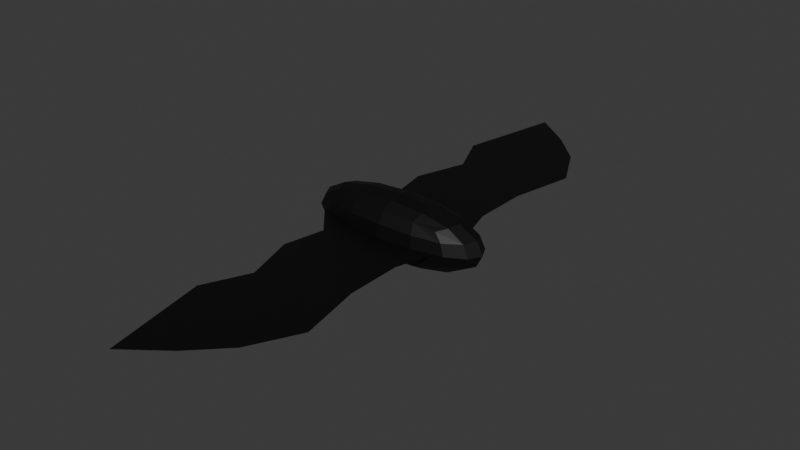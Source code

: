 # Source: Bat_001.blend  (saved by Blender 4.2.66; exported with 4.5.12 LTS)
import bpy
from mathutils import Matrix  # noqa: F401  (used for matrix-valued properties, if any)

bpy.ops.wm.read_factory_settings(use_empty=True)
scene = bpy.context.scene
scene.name = 'Scene'

# ---- collections
col_collection = bpy.data.collections.new('Collection'); scene.collection.children.link(col_collection)

# ---- materials (node trees are filled in below, after node groups)
mat_material001 = bpy.data.materials.new('Material001')
mat_material001.alpha_threshold = 0.0
mat_material001.use_transparent_shadow = False
mat_material001.roughness = 0.5
mat_material001.line_color = (0.0, 0.0, 0.0, 1.0)

# ---- material node trees
mat_material001.use_nodes = True; mat_material001.node_tree.nodes.clear()
_N = mat_material001.node_tree.nodes; _L = mat_material001.node_tree.links
n0 = _N.new('ShaderNodeOutputMaterial'); n0.name = 'Material Output'; n0.location = (300, 300)
n1 = _N.new('ShaderNodeBsdfPrincipled'); n1.name = 'Principled BSDF'; n1.location = (10, 300)
n1.inputs[0].default_value = (0.001454, 0.001454, 0.001454, 1.0)
n1.inputs[3].default_value = 1.45
_L.new(n1.outputs[0], n0.inputs[0])
n0.is_active_output = True

# ---- world
world_world = bpy.data.worlds.new('World'); scene.world = world_world
world_world.use_nodes = True; world_world.node_tree.nodes.clear()
_N = world_world.node_tree.nodes; _L = world_world.node_tree.links
n0 = _N.new('ShaderNodeOutputWorld'); n0.name = 'World Output'; n0.location = (300, 300)
n1 = _N.new('ShaderNodeBackground'); n1.name = 'Background'; n1.location = (10, 300)
n1.inputs[0].default_value = (0.05088, 0.05088, 0.05088, 1.0)
_L.new(n1.outputs[0], n0.inputs[0])
n0.is_active_output = True
world_world.color = (0.05088, 0.05088, 0.05088)
world_world.sun_shadow_jitter_overblur = 0.0

# ---- meshes
me_cube_002 = bpy.data.meshes.new('Cube.002')
me_cube_002.from_pydata([(-1.458, -0.5, -0.5), (-1.458, -0.5, 0.5), (-1.458, 0.5, -0.5), (-1.458, 0.5, 0.5), (1.458, -0.5, -0.5), (1.458, -0.5, 0.5), (1.458, 0.5, -0.5), (1.458, 0.5, 0.5), (-1.671, 0.2966, -0.5729), (-1.777, 9.313e-10, -0.6096), (-1.671, -0.2966, -0.5729), (-1.671, -0.5729, -0.2966), (-1.777, -0.6096, -1.863e-09), (-1.671, -0.5729, 0.2966), (-1.671, -0.2966, 0.5729), (-1.777, -6.519e-09, 0.6096), (-1.671, 0.2966, 0.5729), (-1.671, 0.5729, 0.2966), (-1.777, 0.6096, -2.794e-09), (-1.671, 0.5729, -0.2966), (0.865, 0.5729, -0.5729), (3.353e-08, 0.6096, -0.6096), (-0.865, 0.5729, -0.5729), (-0.865, 0.5729, 0.5729), (3.725e-09, 0.6096, 0.6096), (0.865, 0.5729, 0.5729), (1.671, 0.5729, 0.2966), (1.777, 0.6096, -2.794e-09), (1.671, 0.5729, -0.2966), (1.671, -0.2966, -0.5729), (1.777, -1.676e-08, -0.6096), (1.671, 0.2966, -0.5729), (1.671, 0.2966, 0.5729), (1.777, -1.863e-09, 0.6096), (1.671, -0.2966, 0.5729), (1.671, -0.5729, 0.2966), (1.777, -0.6096, -2.794e-09), (1.671, -0.5729, -0.2966), (-0.865, -0.5729, -0.5729), (-3.353e-08, -0.6096, -0.6096), (0.865, -0.5729, -0.5729), (0.865, -0.5729, 0.5729), (-3.725e-09, -0.6096, 0.6096), (-0.865, -0.5729, 0.5729), (-2.126, -0.3162, -0.3162), (-2.28, -0.3331, -5.588e-09), (-2.126, -0.3162, 0.3162), (-2.28, 1.024e-08, -0.3331), (-2.448, -1.211e-08, 5.588e-09), (-2.28, -5.588e-09, 0.3331), (-2.126, 0.3162, -0.3162), (-2.28, 0.3331, 1.118e-08), (-2.126, 0.3162, 0.3162), (-0.9219, 0.729, -0.3162), (-0.9714, 0.7818, -9.313e-09), (-0.9219, 0.729, 0.3162), (0.0, 0.7818, -0.3331), (1.118e-08, 0.8395, 4.657e-09), (-9.313e-09, 0.7818, 0.3331), (0.9219, 0.729, -0.3162), (0.9714, 0.7818, 7.451e-09), (0.9219, 0.729, 0.3162), (2.126, 0.3162, -0.3162), (2.28, 0.3331, -9.313e-09), (2.126, 0.3162, 0.3162), (2.28, -2.887e-08, -0.3331), (2.448, -1.304e-08, 5.588e-09), (2.28, 5.588e-09, 0.3331), (2.126, -0.3162, -0.3162), (2.28, -0.3331, 7.451e-09), (2.126, -0.3162, 0.3162), (0.9219, -0.729, -0.3162), (0.9714, -0.7818, -9.313e-09), (0.9219, -0.729, 0.3162), (0.0, -0.7818, -0.3331), (-1.118e-08, -0.8395, 4.657e-09), (9.313e-09, -0.7818, 0.3331), (-0.9219, -0.729, -0.3162), (-0.9714, -0.7818, 7.451e-09), (-0.9219, -0.729, 0.3162), (-0.9219, 0.3162, -0.729), (-5.588e-09, 0.3331, -0.7818), (0.9219, 0.3162, -0.729), (-0.9714, -1.397e-08, -0.7818), (1.49e-08, -5.588e-09, -0.8395), (0.9714, 1.863e-09, -0.7818), (-0.9219, -0.3162, -0.729), (2.235e-08, -0.3331, -0.7818), (0.9219, -0.3162, -0.729), (0.9219, 0.3162, 0.729), (2.98e-08, 0.3331, 0.7818), (-0.9219, 0.3162, 0.729), (0.9714, -2.142e-08, 0.7818), (0.0, -1.397e-08, 0.8395), (-0.9714, 1.863e-09, 0.7818), (0.9219, -0.3162, 0.729), (-2.98e-08, -0.3331, 0.7818), (-0.9219, -0.3162, 0.729)], [], [(44, 45, 48, 47), (45, 46, 49, 48), (47, 48, 51, 50), (48, 49, 52, 51), (0, 11, 44, 10), (11, 12, 45, 44), (12, 13, 46, 45), (13, 1, 14, 46), (46, 14, 15, 49), (49, 15, 16, 52), (52, 16, 3, 17), (51, 52, 17, 18), (50, 51, 18, 19), (8, 50, 19, 2), (9, 47, 50, 8), (10, 44, 47, 9), (53, 54, 57, 56), (54, 55, 58, 57), (56, 57, 60, 59), (57, 58, 61, 60), (2, 19, 53, 22), (19, 18, 54, 53), (18, 17, 55, 54), (17, 3, 23, 55), (55, 23, 24, 58), (58, 24, 25, 61), (61, 25, 7, 26), (60, 61, 26, 27), (59, 60, 27, 28), (20, 59, 28, 6), (21, 56, 59, 20), (22, 53, 56, 21), (62, 63, 66, 65), (63, 64, 67, 66), (65, 66, 69, 68), (66, 67, 70, 69), (6, 28, 62, 31), (28, 27, 63, 62), (27, 26, 64, 63), (26, 7, 32, 64), (64, 32, 33, 67), (67, 33, 34, 70), (70, 34, 5, 35), (69, 70, 35, 36), (68, 69, 36, 37), (29, 68, 37, 4), (30, 65, 68, 29), (31, 62, 65, 30), (71, 72, 75, 74), (72, 73, 76, 75), (74, 75, 78, 77), (75, 76, 79, 78), (4, 37, 71, 40), (37, 36, 72, 71), (36, 35, 73, 72), (35, 5, 41, 73), (73, 41, 42, 76), (76, 42, 43, 79), (79, 43, 1, 13), (78, 79, 13, 12), (77, 78, 12, 11), (38, 77, 11, 0), (39, 74, 77, 38), (40, 71, 74, 39), (80, 81, 84, 83), (81, 82, 85, 84), (83, 84, 87, 86), (84, 85, 88, 87), (2, 22, 80, 8), (22, 21, 81, 80), (21, 20, 82, 81), (20, 6, 31, 82), (82, 31, 30, 85), (85, 30, 29, 88), (88, 29, 4, 40), (87, 88, 40, 39), (86, 87, 39, 38), (10, 86, 38, 0), (9, 83, 86, 10), (8, 80, 83, 9), (89, 90, 93, 92), (90, 91, 94, 93), (92, 93, 96, 95), (93, 94, 97, 96), (7, 25, 89, 32), (25, 24, 90, 89), (24, 23, 91, 90), (23, 3, 16, 91), (91, 16, 15, 94), (94, 15, 14, 97), (97, 14, 1, 43), (96, 97, 43, 42), (95, 96, 42, 41), (34, 95, 41, 5), (33, 92, 95, 34), (32, 89, 92, 33)])
_uv = me_cube_002.uv_layers.new(name='UVMap')
_uv.uv.foreach_set('vector', [0.4375, 0.0625, 0.5, 0.0625, 0.5, 0.125, 0.4375, 0.125, 0.5, 0.0625, 0.5625, 0.0625, 0.5625, 0.125, 0.5, 0.125, 0.4375, 0.125, 0.5, 0.125, 0.5, 0.1875, 0.4375, 0.1875, 0.5, 0.125, 0.5625, 0.125, 0.5625, 0.1875, 0.5, 0.1875, 0.375, 0.0, 0.4375, 0.0, 0.4375, 0.0625, 0.375, 0.0625, 0.4375, 0.0, 0.5, 0.0, 0.5, 0.0625, 0.4375, 0.0625, 0.5, 0.0, 0.5625, 0.0, 0.5625, 0.0625, 0.5, 0.0625, 0.5625, 0.0, 0.625, 0.0, 0.625, 0.0625, 0.5625, 0.0625, 0.5625, 0.0625, 0.625, 0.0625, 0.625, 0.125, 0.5625, 0.125, 0.5625, 0.125, 0.625, 0.125, 0.625, 0.1875, 0.5625, 0.1875, 0.5625, 0.1875, 0.625, 0.1875, 0.625, 0.25, 0.5625, 0.25, 0.5, 0.1875, 0.5625, 0.1875, 0.5625, 0.25, 0.5, 0.25, 0.4375, 0.1875, 0.5, 0.1875, 0.5, 0.25, 0.4375, 0.25, 0.375, 0.1875, 0.4375, 0.1875, 0.4375, 0.25, 0.375, 0.25, 0.375, 0.125, 0.4375, 0.125, 0.4375, 0.1875, 0.375, 0.1875, 0.375, 0.0625, 0.4375, 0.0625, 0.4375, 0.125, 0.375, 0.125, 0.4375, 0.3125, 0.5, 0.3125, 0.5, 0.375, 0.4375, 0.375, 0.5, 0.3125, 0.5625, 0.3125, 0.5625, 0.375, 0.5, 0.375, 0.4375, 0.375, 0.5, 0.375, 0.5, 0.4375, 0.4375, 0.4375, 0.5, 0.375, 0.5625, 0.375, 0.5625, 0.4375, 0.5, 0.4375, 0.375, 0.25, 0.4375, 0.25, 0.4375, 0.3125, 0.375, 0.3125, 0.4375, 0.25, 0.5, 0.25, 0.5, 0.3125, 0.4375, 0.3125, 0.5, 0.25, 0.5625, 0.25, 0.5625, 0.3125, 0.5, 0.3125, 0.5625, 0.25, 0.625, 0.25, 0.625, 0.3125, 0.5625, 0.3125, 0.5625, 0.3125, 0.625, 0.3125, 0.625, 0.375, 0.5625, 0.375, 0.5625, 0.375, 0.625, 0.375, 0.625, 0.4375, 0.5625, 0.4375, 0.5625, 0.4375, 0.625, 0.4375, 0.625, 0.5, 0.5625, 0.5, 0.5, 0.4375, 0.5625, 0.4375, 0.5625, 0.5, 0.5, 0.5, 0.4375, 0.4375, 0.5, 0.4375, 0.5, 0.5, 0.4375, 0.5, 0.375, 0.4375, 0.4375, 0.4375, 0.4375, 0.5, 0.375, 0.5, 0.375, 0.375, 0.4375, 0.375, 0.4375, 0.4375, 0.375, 0.4375, 0.375, 0.3125, 0.4375, 0.3125, 0.4375, 0.375, 0.375, 0.375, 0.4375, 0.5625, 0.5, 0.5625, 0.5, 0.625, 0.4375, 0.625, 0.5, 0.5625, 0.5625, 0.5625, 0.5625, 0.625, 0.5, 0.625, 0.4375, 0.625, 0.5, 0.625, 0.5, 0.6875, 0.4375, 0.6875, 0.5, 0.625, 0.5625, 0.625, 0.5625, 0.6875, 0.5, 0.6875, 0.375, 0.5, 0.4375, 0.5, 0.4375, 0.5625, 0.375, 0.5625, 0.4375, 0.5, 0.5, 0.5, 0.5, 0.5625, 0.4375, 0.5625, 0.5, 0.5, 0.5625, 0.5, 0.5625, 0.5625, 0.5, 0.5625, 0.5625, 0.5, 0.625, 0.5, 0.625, 0.5625, 0.5625, 0.5625, 0.5625, 0.5625, 0.625, 0.5625, 0.625, 0.625, 0.5625, 0.625, 0.5625, 0.625, 0.625, 0.625, 0.625, 0.6875, 0.5625, 0.6875, 0.5625, 0.6875, 0.625, 0.6875, 0.625, 0.75, 0.5625, 0.75, 0.5, 0.6875, 0.5625, 0.6875, 0.5625, 0.75, 0.5, 0.75, 0.4375, 0.6875, 0.5, 0.6875, 0.5, 0.75, 0.4375, 0.75, 0.375, 0.6875, 0.4375, 0.6875, 0.4375, 0.75, 0.375, 0.75, 0.375, 0.625, 0.4375, 0.625, 0.4375, 0.6875, 0.375, 0.6875, 0.375, 0.5625, 0.4375, 0.5625, 0.4375, 0.625, 0.375, 0.625, 0.4375, 0.8125, 0.5, 0.8125, 0.5, 0.875, 0.4375, 0.875, 0.5, 0.8125, 0.5625, 0.8125, 0.5625, 0.875, 0.5, 0.875, 0.4375, 0.875, 0.5, 0.875, 0.5, 0.9375, 0.4375, 0.9375, 0.5, 0.875, 0.5625, 0.875, 0.5625, 0.9375, 0.5, 0.9375, 0.375, 0.75, 0.4375, 0.75, 0.4375, 0.8125, 0.375, 0.8125, 0.4375, 0.75, 0.5, 0.75, 0.5, 0.8125, 0.4375, 0.8125, 0.5, 0.75, 0.5625, 0.75, 0.5625, 0.8125, 0.5, 0.8125, 0.5625, 0.75, 0.625, 0.75, 0.625, 0.8125, 0.5625, 0.8125, 0.5625, 0.8125, 0.625, 0.8125, 0.625, 0.875, 0.5625, 0.875, 0.5625, 0.875, 0.625, 0.875, 0.625, 0.9375, 0.5625, 0.9375, 0.5625, 0.9375, 0.625, 0.9375, 0.625, 1.0, 0.5625, 1.0, 0.5, 0.9375, 0.5625, 0.9375, 0.5625, 1.0, 0.5, 1.0, 0.4375, 0.9375, 0.5, 0.9375, 0.5, 1.0, 0.4375, 1.0, 0.375, 0.9375, 0.4375, 0.9375, 0.4375, 1.0, 0.375, 1.0, 0.375, 0.875, 0.4375, 0.875, 0.4375, 0.9375, 0.375, 0.9375, 0.375, 0.8125, 0.4375, 0.8125, 0.4375, 0.875, 0.375, 0.875, 0.1875, 0.5625, 0.25, 0.5625, 0.25, 0.625, 0.1875, 0.625, 0.25, 0.5625, 0.3125, 0.5625, 0.3125, 0.625, 0.25, 0.625, 0.1875, 0.625, 0.25, 0.625, 0.25, 0.6875, 0.1875, 0.6875, 0.25, 0.625, 0.3125, 0.625, 0.3125, 0.6875, 0.25, 0.6875, 0.125, 0.5, 0.1875, 0.5, 0.1875, 0.5625, 0.125, 0.5625, 0.1875, 0.5, 0.25, 0.5, 0.25, 0.5625, 0.1875, 0.5625, 0.25, 0.5, 0.3125, 0.5, 0.3125, 0.5625, 0.25, 0.5625, 0.3125, 0.5, 0.375, 0.5, 0.375, 0.5625, 0.3125, 0.5625, 0.3125, 0.5625, 0.375, 0.5625, 0.375, 0.625, 0.3125, 0.625, 0.3125, 0.625, 0.375, 0.625, 0.375, 0.6875, 0.3125, 0.6875, 0.3125, 0.6875, 0.375, 0.6875, 0.375, 0.75, 0.3125, 0.75, 0.25, 0.6875, 0.3125, 0.6875, 0.3125, 0.75, 0.25, 0.75, 0.1875, 0.6875, 0.25, 0.6875, 0.25, 0.75, 0.1875, 0.75, 0.125, 0.6875, 0.1875, 0.6875, 0.1875, 0.75, 0.125, 0.75, 0.125, 0.625, 0.1875, 0.625, 0.1875, 0.6875, 0.125, 0.6875, 0.125, 0.5625, 0.1875, 0.5625, 0.1875, 0.625, 0.125, 0.625, 0.6875, 0.5625, 0.75, 0.5625, 0.75, 0.625, 0.6875, 0.625, 0.75, 0.5625, 0.8125, 0.5625, 0.8125, 0.625, 0.75, 0.625, 0.6875, 0.625, 0.75, 0.625, 0.75, 0.6875, 0.6875, 0.6875, 0.75, 0.625, 0.8125, 0.625, 0.8125, 0.6875, 0.75, 0.6875, 0.625, 0.5, 0.6875, 0.5, 0.6875, 0.5625, 0.625, 0.5625, 0.6875, 0.5, 0.75, 0.5, 0.75, 0.5625, 0.6875, 0.5625, 0.75, 0.5, 0.8125, 0.5, 0.8125, 0.5625, 0.75, 0.5625, 0.8125, 0.5, 0.875, 0.5, 0.875, 0.5625, 0.8125, 0.5625, 0.8125, 0.5625, 0.875, 0.5625, 0.875, 0.625, 0.8125, 0.625, 0.8125, 0.625, 0.875, 0.625, 0.875, 0.6875, 0.8125, 0.6875, 0.8125, 0.6875, 0.875, 0.6875, 0.875, 0.75, 0.8125, 0.75, 0.75, 0.6875, 0.8125, 0.6875, 0.8125, 0.75, 0.75, 0.75, 0.6875, 0.6875, 0.75, 0.6875, 0.75, 0.75, 0.6875, 0.75, 0.625, 0.6875, 0.6875, 0.6875, 0.6875, 0.75, 0.625, 0.75, 0.625, 0.625, 0.6875, 0.625, 0.6875, 0.6875, 0.625, 0.6875, 0.625, 0.5625, 0.6875, 0.5625, 0.6875, 0.625, 0.625, 0.625])
me_cube_002.materials.append(mat_material001)
me_cube_002.update()
me_plane = bpy.data.meshes.new('Plane')
me_plane.from_pydata([(-2.159, 0.3238, 0.0), (1.604, 0.4545, 0.0), (-1.441, 2.471, 0.0), (1.261, 3.14, 0.0), (-1.0, 3.843, 0.0), (1.621, 4.839, 0.0), (0.1105, 6.978, 0.0), (0.9673, 6.113, 0.0), (-1.226, 1.375, 0.0), (1.248, 1.65, 0.0), (-1.539, 5.035, 0.0), (-0.9673, 7.795, 0.0)], [], [(8, 9, 3, 2), (2, 3, 5, 4), (4, 5, 7, 6), (0, 1, 9, 8), (4, 6, 11, 10)])
_uv = me_plane.uv_layers.new(name='UVMap')
_uv.uv.foreach_set('vector', [0.0, 0.4471, 1.0, 0.4471, 1.0, 1.0, 0.0, 1.0, 0.0, 1.0, 1.0, 1.0, 1.0, 1.0, 0.0, 1.0, 0.0, 1.0, 1.0, 1.0, 1.0, 1.0, 0.0, 1.0, 0.0, 0.0, 1.0, 0.0, 1.0, 0.4471, 0.0, 0.4471, 0.0, 1.0, 0.0, 1.0, 0.0, 1.0, 0.0, 1.0])
me_plane.materials.append(mat_material001)
me_plane.update()
me_plane_001 = bpy.data.meshes.new('Plane.001')
me_plane_001.from_pydata([(-2.159, -0.3238, 0.0), (-1.226, -1.375, 0.0), (1.604, -0.4545, 0.0), (1.248, -1.65, 0.0), (1.261, -3.14, 0.0), (-1.441, -2.471, 0.0), (1.621, -4.839, 0.0), (-1.0, -3.843, 0.0), (0.9673, -6.113, 0.0), (0.1105, -6.978, 0.0), (-0.9673, -7.795, 0.0), (-1.539, -5.035, 0.0)], [], [(0, 1, 3, 2), (1, 5, 4, 3), (5, 7, 6, 4), (7, 9, 8, 6), (7, 11, 10, 9)])
_uv = me_plane_001.uv_layers.new(name='UVMap')
_uv.uv.foreach_set('vector', [0.0, 0.0, 0.0, 0.4471, 1.0, 0.4471, 1.0, 0.0, 0.0, 0.4471, 0.0, 1.0, 1.0, 1.0, 1.0, 0.4471, 0.0, 1.0, 0.0, 1.0, 1.0, 1.0, 1.0, 1.0, 0.0, 1.0, 0.0, 1.0, 1.0, 1.0, 1.0, 1.0, 0.0, 1.0, 0.0, 1.0, 0.0, 1.0, 0.0, 1.0])
me_plane_001.materials.append(mat_material001)
me_plane_001.update()

# ---- objects
ob_cube = bpy.data.objects.new('Cube', me_cube_002)
ob_plane = bpy.data.objects.new('Plane', me_plane)
ob_plane_001 = bpy.data.objects.new('Plane.001', me_plane_001)

# ---- transforms, parenting, visibility, modifiers, constraints
ob_cube.location = (0.0, 0.0, 0.0)
ob_plane.location = (0.0, 0.0, 0.0)
ob_plane_001.location = (0.0, 0.0, 0.0)

# ---- collection membership
col_collection.objects.link(ob_cube)
col_collection.objects.link(ob_plane)
col_collection.objects.link(ob_plane_001)

# ---- scene / render settings (as saved in the file)
scene.frame_start = 1; scene.frame_end = 250; scene.frame_set(1)
scene.render.engine = 'BLENDER_EEVEE_NEXT'
bpy.context.view_layer.update()

# ---- added for rendering (the .blend has no active camera and no usable light): camera, sun
cam_auto = bpy.data.cameras.new('AutoCamera')
cam_auto.lens = 50.0
cam_auto.sensor_width = 36.0
cam_auto.clip_end = 1000.0
ob_auto_camera = bpy.data.objects.new('AutoCamera', cam_auto)
scene.collection.objects.link(ob_auto_camera)
ob_auto_camera.location = (15.1978, -18.2374, 12.1582)
ob_auto_camera.rotation_euler = (1.09748, -7.21219e-08, 0.694738)
scene.camera = ob_auto_camera
light_auto_sun = bpy.data.lights.new('AutoSun', 'SUN')
light_auto_sun.energy = 3.0
light_auto_sun.angle = 0.0523599
ob_auto_sun = bpy.data.objects.new('AutoSun', light_auto_sun)
scene.collection.objects.link(ob_auto_sun)
ob_auto_sun.rotation_euler = (0.872665, 0.174533, 0.523599)
bpy.context.view_layer.update()
